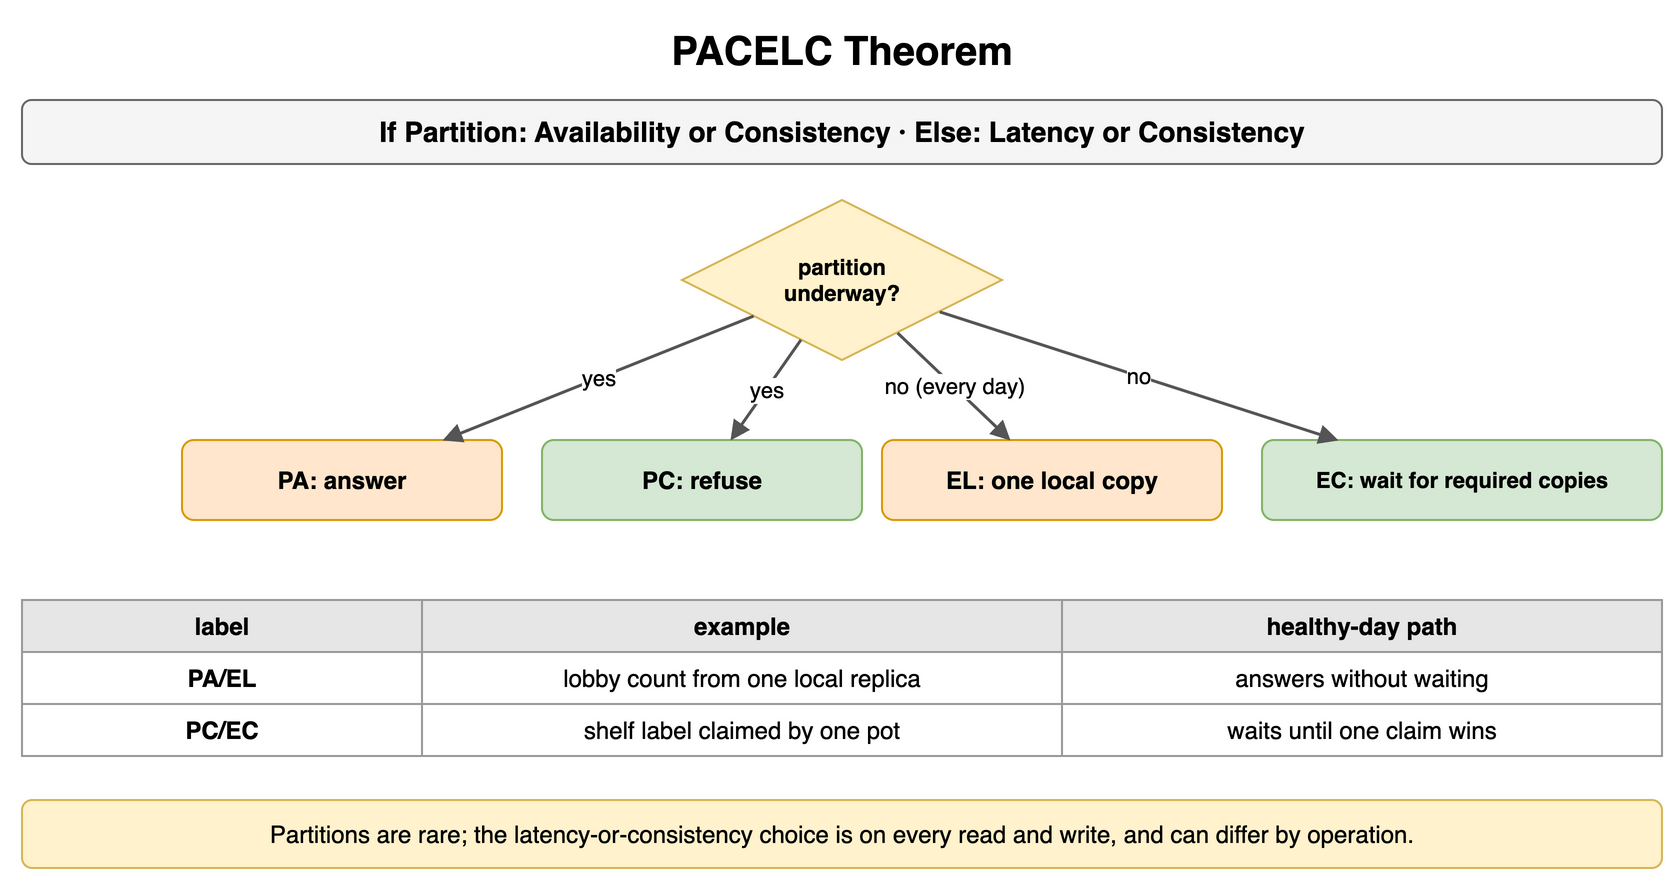

The diagram above was exported from draw.io. Its source (the exported page's mxGraphModel, read from the mxfile embedded in the PNG):
<mxGraphModel dx="900" dy="450" grid="1" gridSize="10" guides="1" tooltips="1" connect="1" arrows="1" fold="1" page="1" pageScale="1" pageWidth="900" pageHeight="450" math="0" shadow="0">
  <root>
    <mxCell id="0" />
    <mxCell id="1" parent="0" />
    <mxCell id="b1" value="PACELC Theorem" style="text;html=1;align=center;verticalAlign=middle;whiteSpace=wrap;fontSize=20;fontStyle=1;" vertex="1" parent="1">
      <mxGeometry x="40" y="10" width="820" height="30" as="geometry" />
    </mxCell>
    <mxCell id="b2" value="If Partition: Availability or Consistency · Else: Latency or Consistency" style="rounded=1;whiteSpace=wrap;html=1;fillColor=#f5f5f5;strokeColor=#666666;fontStyle=1;fontSize=14;" vertex="1" parent="1">
      <mxGeometry x="40" y="50" width="820" height="32" as="geometry" />
    </mxCell>
    <mxCell id="b3" value="partition&lt;br&gt;underway?" style="rhombus;whiteSpace=wrap;html=1;fillColor=#fff2cc;strokeColor=#d6b656;fontSize=11;fontStyle=1;" vertex="1" parent="1">
      <mxGeometry x="370" y="100" width="160" height="80" as="geometry" />
    </mxCell>
    <mxCell id="b4" value="PA: answer" style="rounded=1;whiteSpace=wrap;html=1;fillColor=#ffe6cc;strokeColor=#d79b00;fontSize=12;align=center;fontStyle=1;" vertex="1" parent="1">
      <mxGeometry x="120" y="220" width="160" height="40" as="geometry" />
    </mxCell>
    <mxCell id="b5" value="PC: refuse" style="rounded=1;whiteSpace=wrap;html=1;fillColor=#d5e8d4;strokeColor=#82b366;fontSize=12;align=center;fontStyle=1;" vertex="1" parent="1">
      <mxGeometry x="300" y="220" width="160" height="40" as="geometry" />
    </mxCell>
    <mxCell id="b6" value="EL: one local copy" style="rounded=1;whiteSpace=wrap;html=1;fillColor=#ffe6cc;strokeColor=#d79b00;fontSize=12;align=center;fontStyle=1;" vertex="1" parent="1">
      <mxGeometry x="470" y="220" width="170" height="40" as="geometry" />
    </mxCell>
    <mxCell id="b7" value="EC: wait for required copies" style="rounded=1;whiteSpace=wrap;html=1;fillColor=#d5e8d4;strokeColor=#82b366;fontSize=11;align=center;fontStyle=1;" vertex="1" parent="1">
      <mxGeometry x="660" y="220" width="200" height="40" as="geometry" />
    </mxCell>
    <mxCell id="b8" value="yes" style="endArrow=block;endSize=6;html=1;strokeWidth=1.5;strokeColor=#555555;fontSize=11;labelBackgroundColor=#ffffff;" edge="1" parent="1" source="b3" target="b4">
      <mxGeometry relative="1" as="geometry" />
    </mxCell>
    <mxCell id="b9" value="yes" style="endArrow=block;endSize=6;html=1;strokeWidth=1.5;strokeColor=#555555;fontSize=11;labelBackgroundColor=#ffffff;" edge="1" parent="1" source="b3" target="b5">
      <mxGeometry relative="1" as="geometry" />
    </mxCell>
    <mxCell id="b10" value="no (every day)" style="endArrow=block;endSize=6;html=1;strokeWidth=1.5;strokeColor=#555555;fontSize=11;labelBackgroundColor=#ffffff;" edge="1" parent="1" source="b3" target="b6">
      <mxGeometry relative="1" as="geometry" />
    </mxCell>
    <mxCell id="b11" value="no" style="endArrow=block;endSize=6;html=1;strokeWidth=1.5;strokeColor=#555555;fontSize=11;labelBackgroundColor=#ffffff;" edge="1" parent="1" source="b3" target="b7">
      <mxGeometry relative="1" as="geometry" />
    </mxCell>
    <mxCell id="b12" value="label" style="whiteSpace=wrap;html=1;fillColor=#e6e6e6;strokeColor=#999999;fontStyle=1;fontSize=12;" vertex="1" parent="1">
      <mxGeometry x="40" y="300" width="200" height="26" as="geometry" />
    </mxCell>
    <mxCell id="b13" value="example" style="whiteSpace=wrap;html=1;fillColor=#e6e6e6;strokeColor=#999999;fontStyle=1;fontSize=12;" vertex="1" parent="1">
      <mxGeometry x="240" y="300" width="320" height="26" as="geometry" />
    </mxCell>
    <mxCell id="b14" value="healthy-day path" style="whiteSpace=wrap;html=1;fillColor=#e6e6e6;strokeColor=#999999;fontStyle=1;fontSize=12;" vertex="1" parent="1">
      <mxGeometry x="560" y="300" width="300" height="26" as="geometry" />
    </mxCell>
    <mxCell id="b15" value="PA/EL" style="whiteSpace=wrap;html=1;strokeColor=#999999;fontSize=12;fillColor=#ffffff;fontStyle=1;" vertex="1" parent="1">
      <mxGeometry x="40" y="326" width="200" height="26" as="geometry" />
    </mxCell>
    <mxCell id="b16" value="lobby count from one local replica" style="whiteSpace=wrap;html=1;strokeColor=#999999;fontSize=12;fillColor=#ffffff;" vertex="1" parent="1">
      <mxGeometry x="240" y="326" width="320" height="26" as="geometry" />
    </mxCell>
    <mxCell id="b17" value="answers without waiting" style="whiteSpace=wrap;html=1;strokeColor=#999999;fontSize=12;fillColor=#ffffff;" vertex="1" parent="1">
      <mxGeometry x="560" y="326" width="300" height="26" as="geometry" />
    </mxCell>
    <mxCell id="b18" value="PC/EC" style="whiteSpace=wrap;html=1;strokeColor=#999999;fontSize=12;fillColor=#ffffff;fontStyle=1;" vertex="1" parent="1">
      <mxGeometry x="40" y="352" width="200" height="26" as="geometry" />
    </mxCell>
    <mxCell id="b19" value="shelf label claimed by one pot" style="whiteSpace=wrap;html=1;strokeColor=#999999;fontSize=12;fillColor=#ffffff;" vertex="1" parent="1">
      <mxGeometry x="240" y="352" width="320" height="26" as="geometry" />
    </mxCell>
    <mxCell id="b20" value="waits until one claim wins" style="whiteSpace=wrap;html=1;strokeColor=#999999;fontSize=12;fillColor=#ffffff;" vertex="1" parent="1">
      <mxGeometry x="560" y="352" width="300" height="26" as="geometry" />
    </mxCell>
    <mxCell id="b21" value="Partitions are rare; the latency-or-consistency choice is on every read and write, and can differ by operation." style="rounded=1;whiteSpace=wrap;html=1;fillColor=#fff2cc;strokeColor=#d6b656;fontSize=12;align=center;" vertex="1" parent="1">
      <mxGeometry x="40" y="400" width="820" height="34" as="geometry" />
    </mxCell>
  </root>
</mxGraphModel>